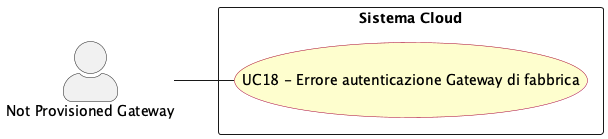

The diagram above was rendered by PlantUML. Its source (embedded in the PNG):
@startuml err_auth_gateway_fabbrica
left to right direction
skinparam actorStyle awesome
skinparam usecase {
  BackgroundColor #FEFECE
  BorderColor #A80036
}

actor "Not Provisioned Gateway" as np_gway

rectangle "Sistema Cloud" {
  usecase "UC18 - Errore autenticazione Gateway di fabbrica" as UC18
}

np_gway -- UC18


@enduml